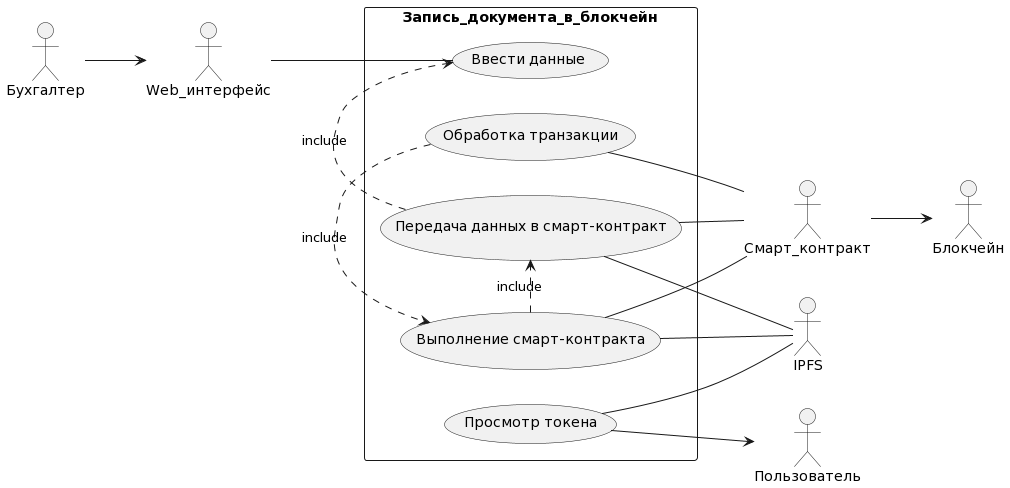

The diagram above was rendered by PlantUML. Its source (embedded in the PNG):
@startuml
skinparam monochrome true
hide circle
hide methods
left to right direction
skinparam packageStyle rectangle

actor "Бухгалтер"
actor "Смарт_контракт" 
actor "Блокчейн" 
actor "Web_интерфейс"
actor "IPFS"
actor "Пользователь"

Смарт_контракт --> Блокчейн

rectangle Запись_документа_в_блокчейн {
usecase case1 as "Ввести данные"
usecase case2 as "Передача данных в смарт-контракт"
usecase case3 as "Выполнение смарт-контракта"
usecase case4 as "Обработка транзакции"
usecase case5 as "Просмотр токена"


 Бухгалтер --> Web_интерфейс
 Web_интерфейс -- case1
 (case2) .> (case1) : include
 (case3) .> (case2) : include
 (case4) .> (case3) : include
 case2 -- Смарт_контракт 
 case3 -- Смарт_контракт 
 case4 -- Смарт_контракт 
 case2 -- IPFS
 case3 -- IPFS 
 case5 -- IPFS
 case5 --> Пользователь 

}
@enduml